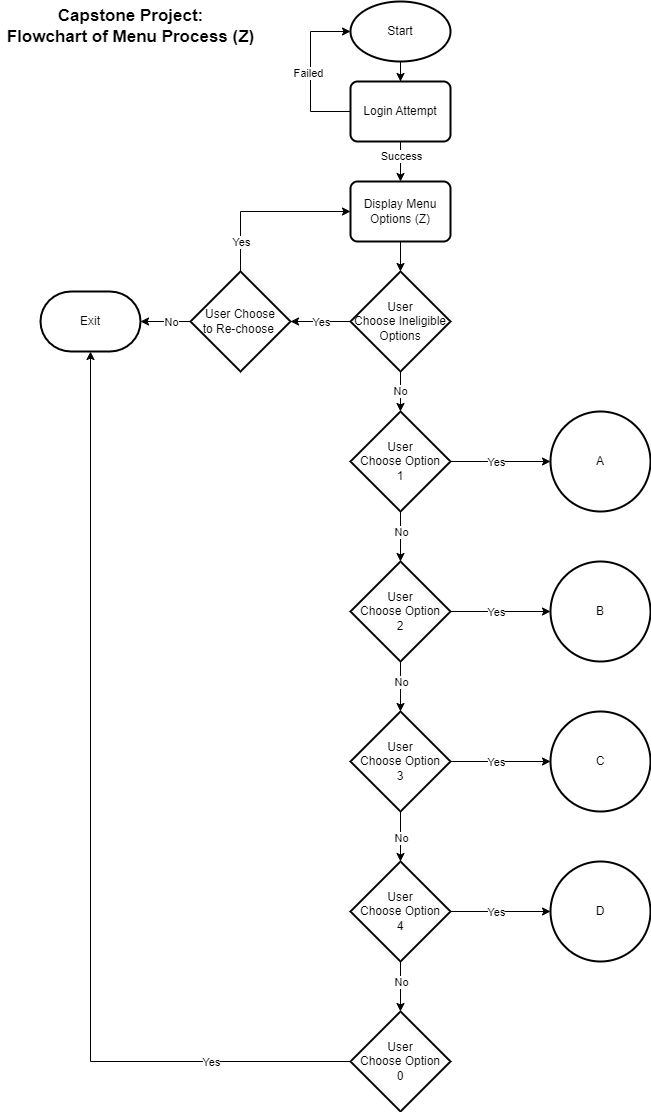

The diagram above was exported from draw.io. Its source (the exported page's mxGraphModel, read from the mxfile embedded in the PNG):
<mxGraphModel dx="989" dy="509" grid="1" gridSize="10" guides="1" tooltips="1" connect="1" arrows="1" fold="1" page="1" pageScale="1" pageWidth="827" pageHeight="1169" background="#ffffff" math="0" shadow="0">
  <root>
    <mxCell id="WIyWlLk6GJQsqaUBKTNV-0" />
    <mxCell id="WIyWlLk6GJQsqaUBKTNV-1" parent="WIyWlLk6GJQsqaUBKTNV-0" />
    <mxCell id="XUAxW5kweRoRz6ywOuOh-2" value="" style="edgeStyle=orthogonalEdgeStyle;rounded=0;orthogonalLoop=1;jettySize=auto;html=1;" edge="1" parent="WIyWlLk6GJQsqaUBKTNV-1" source="XUAxW5kweRoRz6ywOuOh-0" target="XUAxW5kweRoRz6ywOuOh-1">
      <mxGeometry relative="1" as="geometry" />
    </mxCell>
    <mxCell id="XUAxW5kweRoRz6ywOuOh-0" value="Start" style="strokeWidth=2;html=1;shape=mxgraph.flowchart.start_1;whiteSpace=wrap;" vertex="1" parent="WIyWlLk6GJQsqaUBKTNV-1">
      <mxGeometry x="360" y="40" width="100" height="60" as="geometry" />
    </mxCell>
    <mxCell id="XUAxW5kweRoRz6ywOuOh-7" value="" style="edgeStyle=orthogonalEdgeStyle;rounded=0;orthogonalLoop=1;jettySize=auto;html=1;" edge="1" parent="WIyWlLk6GJQsqaUBKTNV-1" source="XUAxW5kweRoRz6ywOuOh-1" target="XUAxW5kweRoRz6ywOuOh-6">
      <mxGeometry relative="1" as="geometry" />
    </mxCell>
    <mxCell id="XUAxW5kweRoRz6ywOuOh-8" value="Success" style="edgeLabel;html=1;align=center;verticalAlign=middle;resizable=0;points=[];" vertex="1" connectable="0" parent="XUAxW5kweRoRz6ywOuOh-7">
      <mxGeometry x="0.309" relative="1" as="geometry">
        <mxPoint y="-12" as="offset" />
      </mxGeometry>
    </mxCell>
    <mxCell id="XUAxW5kweRoRz6ywOuOh-1" value="Login Attempt" style="rounded=1;whiteSpace=wrap;html=1;absoluteArcSize=1;arcSize=14;strokeWidth=2;" vertex="1" parent="WIyWlLk6GJQsqaUBKTNV-1">
      <mxGeometry x="360" y="120" width="100" height="60" as="geometry" />
    </mxCell>
    <mxCell id="XUAxW5kweRoRz6ywOuOh-4" style="edgeStyle=orthogonalEdgeStyle;rounded=0;orthogonalLoop=1;jettySize=auto;html=1;entryX=0;entryY=0.5;entryDx=0;entryDy=0;entryPerimeter=0;exitX=0;exitY=0.5;exitDx=0;exitDy=0;" edge="1" parent="WIyWlLk6GJQsqaUBKTNV-1" source="XUAxW5kweRoRz6ywOuOh-1" target="XUAxW5kweRoRz6ywOuOh-0">
      <mxGeometry relative="1" as="geometry">
        <Array as="points">
          <mxPoint x="320" y="150" />
          <mxPoint x="320" y="70" />
        </Array>
      </mxGeometry>
    </mxCell>
    <mxCell id="XUAxW5kweRoRz6ywOuOh-5" value="Failed" style="edgeLabel;html=1;align=center;verticalAlign=middle;resizable=0;points=[];" vertex="1" connectable="0" parent="XUAxW5kweRoRz6ywOuOh-4">
      <mxGeometry x="-0.0175" y="3" relative="1" as="geometry">
        <mxPoint as="offset" />
      </mxGeometry>
    </mxCell>
    <mxCell id="XUAxW5kweRoRz6ywOuOh-6" value="Display Menu Options (Z)" style="rounded=1;whiteSpace=wrap;html=1;absoluteArcSize=1;arcSize=14;strokeWidth=2;" vertex="1" parent="WIyWlLk6GJQsqaUBKTNV-1">
      <mxGeometry x="360" y="220" width="100" height="60" as="geometry" />
    </mxCell>
    <mxCell id="XUAxW5kweRoRz6ywOuOh-12" value="" style="edgeStyle=orthogonalEdgeStyle;rounded=0;hachureGap=4;orthogonalLoop=1;jettySize=auto;html=1;fontFamily=Architects Daughter;fontSource=https%3A%2F%2Ffonts.googleapis.com%2Fcss%3Ffamily%3DArchitects%2BDaughter;" edge="1" parent="WIyWlLk6GJQsqaUBKTNV-1" source="XUAxW5kweRoRz6ywOuOh-9" target="XUAxW5kweRoRz6ywOuOh-11">
      <mxGeometry relative="1" as="geometry" />
    </mxCell>
    <mxCell id="XUAxW5kweRoRz6ywOuOh-15" value="No" style="edgeLabel;html=1;align=center;verticalAlign=middle;resizable=0;points=[];" vertex="1" connectable="0" parent="XUAxW5kweRoRz6ywOuOh-12">
      <mxGeometry x="-0.0611" y="-1" relative="1" as="geometry">
        <mxPoint as="offset" />
      </mxGeometry>
    </mxCell>
    <mxCell id="XUAxW5kweRoRz6ywOuOh-18" value="" style="edgeStyle=orthogonalEdgeStyle;rounded=0;orthogonalLoop=1;jettySize=auto;html=1;" edge="1" parent="WIyWlLk6GJQsqaUBKTNV-1" source="XUAxW5kweRoRz6ywOuOh-9" target="XUAxW5kweRoRz6ywOuOh-17">
      <mxGeometry relative="1" as="geometry" />
    </mxCell>
    <mxCell id="XUAxW5kweRoRz6ywOuOh-19" value="Yes" style="edgeLabel;html=1;align=center;verticalAlign=middle;resizable=0;points=[];" vertex="1" connectable="0" parent="XUAxW5kweRoRz6ywOuOh-18">
      <mxGeometry x="0.0816" relative="1" as="geometry">
        <mxPoint x="2" as="offset" />
      </mxGeometry>
    </mxCell>
    <mxCell id="XUAxW5kweRoRz6ywOuOh-9" value="User&lt;div&gt;Choose Ineligible&lt;/div&gt;&lt;div&gt;Options&lt;/div&gt;" style="strokeWidth=2;html=1;shape=mxgraph.flowchart.decision;whiteSpace=wrap;" vertex="1" parent="WIyWlLk6GJQsqaUBKTNV-1">
      <mxGeometry x="360" y="310" width="100" height="100" as="geometry" />
    </mxCell>
    <mxCell id="XUAxW5kweRoRz6ywOuOh-10" style="edgeStyle=orthogonalEdgeStyle;rounded=0;orthogonalLoop=1;jettySize=auto;html=1;entryX=0.5;entryY=0;entryDx=0;entryDy=0;entryPerimeter=0;" edge="1" parent="WIyWlLk6GJQsqaUBKTNV-1" source="XUAxW5kweRoRz6ywOuOh-6" target="XUAxW5kweRoRz6ywOuOh-9">
      <mxGeometry relative="1" as="geometry" />
    </mxCell>
    <mxCell id="XUAxW5kweRoRz6ywOuOh-14" value="" style="edgeStyle=orthogonalEdgeStyle;rounded=0;orthogonalLoop=1;jettySize=auto;html=1;" edge="1" parent="WIyWlLk6GJQsqaUBKTNV-1" source="XUAxW5kweRoRz6ywOuOh-11" target="XUAxW5kweRoRz6ywOuOh-13">
      <mxGeometry relative="1" as="geometry" />
    </mxCell>
    <mxCell id="XUAxW5kweRoRz6ywOuOh-16" value="Yes" style="edgeLabel;html=1;align=center;verticalAlign=middle;resizable=0;points=[];" vertex="1" connectable="0" parent="XUAxW5kweRoRz6ywOuOh-14">
      <mxGeometry x="-0.0903" y="-3" relative="1" as="geometry">
        <mxPoint y="-3" as="offset" />
      </mxGeometry>
    </mxCell>
    <mxCell id="XUAxW5kweRoRz6ywOuOh-29" value="" style="edgeStyle=orthogonalEdgeStyle;rounded=0;orthogonalLoop=1;jettySize=auto;html=1;" edge="1" parent="WIyWlLk6GJQsqaUBKTNV-1" source="XUAxW5kweRoRz6ywOuOh-11" target="XUAxW5kweRoRz6ywOuOh-27">
      <mxGeometry relative="1" as="geometry" />
    </mxCell>
    <mxCell id="XUAxW5kweRoRz6ywOuOh-30" value="No" style="edgeLabel;html=1;align=center;verticalAlign=middle;resizable=0;points=[];" vertex="1" connectable="0" parent="XUAxW5kweRoRz6ywOuOh-29">
      <mxGeometry x="0.024" y="2" relative="1" as="geometry">
        <mxPoint x="-2" y="-6" as="offset" />
      </mxGeometry>
    </mxCell>
    <mxCell id="XUAxW5kweRoRz6ywOuOh-11" value="User&lt;div&gt;Choose Option&lt;/div&gt;&lt;div&gt;1&lt;/div&gt;" style="strokeWidth=2;html=1;shape=mxgraph.flowchart.decision;whiteSpace=wrap;" vertex="1" parent="WIyWlLk6GJQsqaUBKTNV-1">
      <mxGeometry x="360" y="450" width="100" height="100" as="geometry" />
    </mxCell>
    <mxCell id="XUAxW5kweRoRz6ywOuOh-13" value="A" style="strokeWidth=2;html=1;shape=mxgraph.flowchart.start_2;whiteSpace=wrap;" vertex="1" parent="WIyWlLk6GJQsqaUBKTNV-1">
      <mxGeometry x="560" y="450" width="100" height="100" as="geometry" />
    </mxCell>
    <mxCell id="XUAxW5kweRoRz6ywOuOh-20" style="edgeStyle=orthogonalEdgeStyle;rounded=0;orthogonalLoop=1;jettySize=auto;html=1;entryX=0;entryY=0.5;entryDx=0;entryDy=0;exitX=0.5;exitY=0;exitDx=0;exitDy=0;exitPerimeter=0;" edge="1" parent="WIyWlLk6GJQsqaUBKTNV-1" source="XUAxW5kweRoRz6ywOuOh-17" target="XUAxW5kweRoRz6ywOuOh-6">
      <mxGeometry relative="1" as="geometry">
        <mxPoint x="250" y="330" as="sourcePoint" />
        <Array as="points">
          <mxPoint x="250" y="250" />
        </Array>
      </mxGeometry>
    </mxCell>
    <mxCell id="XUAxW5kweRoRz6ywOuOh-21" value="Yes" style="edgeLabel;html=1;align=center;verticalAlign=middle;resizable=0;points=[];" vertex="1" connectable="0" parent="XUAxW5kweRoRz6ywOuOh-20">
      <mxGeometry x="0.1392" relative="1" as="geometry">
        <mxPoint x="-37" y="30" as="offset" />
      </mxGeometry>
    </mxCell>
    <mxCell id="XUAxW5kweRoRz6ywOuOh-23" value="" style="edgeStyle=orthogonalEdgeStyle;rounded=0;orthogonalLoop=1;jettySize=auto;html=1;" edge="1" parent="WIyWlLk6GJQsqaUBKTNV-1" source="XUAxW5kweRoRz6ywOuOh-17" target="XUAxW5kweRoRz6ywOuOh-22">
      <mxGeometry relative="1" as="geometry" />
    </mxCell>
    <mxCell id="XUAxW5kweRoRz6ywOuOh-24" value="No" style="edgeLabel;html=1;align=center;verticalAlign=middle;resizable=0;points=[];" vertex="1" connectable="0" parent="XUAxW5kweRoRz6ywOuOh-23">
      <mxGeometry x="0.0362" relative="1" as="geometry">
        <mxPoint x="6" as="offset" />
      </mxGeometry>
    </mxCell>
    <mxCell id="XUAxW5kweRoRz6ywOuOh-17" value="User Choose&lt;div&gt;to Re-choose&amp;nbsp;&lt;/div&gt;" style="strokeWidth=2;html=1;shape=mxgraph.flowchart.decision;whiteSpace=wrap;" vertex="1" parent="WIyWlLk6GJQsqaUBKTNV-1">
      <mxGeometry x="200" y="310" width="100" height="100" as="geometry" />
    </mxCell>
    <mxCell id="XUAxW5kweRoRz6ywOuOh-22" value="Exit" style="strokeWidth=2;html=1;shape=mxgraph.flowchart.terminator;whiteSpace=wrap;" vertex="1" parent="WIyWlLk6GJQsqaUBKTNV-1">
      <mxGeometry x="50" y="330" width="100" height="60" as="geometry" />
    </mxCell>
    <mxCell id="XUAxW5kweRoRz6ywOuOh-25" value="" style="edgeStyle=orthogonalEdgeStyle;rounded=0;orthogonalLoop=1;jettySize=auto;html=1;" edge="1" parent="WIyWlLk6GJQsqaUBKTNV-1" source="XUAxW5kweRoRz6ywOuOh-27" target="XUAxW5kweRoRz6ywOuOh-28">
      <mxGeometry relative="1" as="geometry" />
    </mxCell>
    <mxCell id="XUAxW5kweRoRz6ywOuOh-26" value="Yes" style="edgeLabel;html=1;align=center;verticalAlign=middle;resizable=0;points=[];" vertex="1" connectable="0" parent="XUAxW5kweRoRz6ywOuOh-25">
      <mxGeometry x="-0.0903" y="-3" relative="1" as="geometry">
        <mxPoint y="-3" as="offset" />
      </mxGeometry>
    </mxCell>
    <mxCell id="XUAxW5kweRoRz6ywOuOh-27" value="User&lt;div&gt;Choose Option&lt;/div&gt;&lt;div&gt;2&lt;/div&gt;" style="strokeWidth=2;html=1;shape=mxgraph.flowchart.decision;whiteSpace=wrap;" vertex="1" parent="WIyWlLk6GJQsqaUBKTNV-1">
      <mxGeometry x="360" y="600" width="100" height="100" as="geometry" />
    </mxCell>
    <mxCell id="XUAxW5kweRoRz6ywOuOh-28" value="B" style="strokeWidth=2;html=1;shape=mxgraph.flowchart.start_2;whiteSpace=wrap;" vertex="1" parent="WIyWlLk6GJQsqaUBKTNV-1">
      <mxGeometry x="560" y="600" width="100" height="100" as="geometry" />
    </mxCell>
    <mxCell id="XUAxW5kweRoRz6ywOuOh-31" value="" style="edgeStyle=orthogonalEdgeStyle;rounded=0;orthogonalLoop=1;jettySize=auto;html=1;exitX=0.5;exitY=1;exitDx=0;exitDy=0;exitPerimeter=0;" edge="1" parent="WIyWlLk6GJQsqaUBKTNV-1" target="XUAxW5kweRoRz6ywOuOh-35" source="XUAxW5kweRoRz6ywOuOh-27">
      <mxGeometry relative="1" as="geometry">
        <mxPoint x="410" y="750" as="sourcePoint" />
      </mxGeometry>
    </mxCell>
    <mxCell id="XUAxW5kweRoRz6ywOuOh-32" value="No" style="edgeLabel;html=1;align=center;verticalAlign=middle;resizable=0;points=[];" vertex="1" connectable="0" parent="XUAxW5kweRoRz6ywOuOh-31">
      <mxGeometry x="0.024" y="2" relative="1" as="geometry">
        <mxPoint x="-2" y="-6" as="offset" />
      </mxGeometry>
    </mxCell>
    <mxCell id="XUAxW5kweRoRz6ywOuOh-33" value="" style="edgeStyle=orthogonalEdgeStyle;rounded=0;orthogonalLoop=1;jettySize=auto;html=1;" edge="1" parent="WIyWlLk6GJQsqaUBKTNV-1" source="XUAxW5kweRoRz6ywOuOh-35" target="XUAxW5kweRoRz6ywOuOh-36">
      <mxGeometry relative="1" as="geometry" />
    </mxCell>
    <mxCell id="XUAxW5kweRoRz6ywOuOh-34" value="Yes" style="edgeLabel;html=1;align=center;verticalAlign=middle;resizable=0;points=[];" vertex="1" connectable="0" parent="XUAxW5kweRoRz6ywOuOh-33">
      <mxGeometry x="-0.0903" y="-3" relative="1" as="geometry">
        <mxPoint y="-3" as="offset" />
      </mxGeometry>
    </mxCell>
    <mxCell id="XUAxW5kweRoRz6ywOuOh-35" value="User&lt;div&gt;Choose Option&lt;/div&gt;&lt;div&gt;3&lt;/div&gt;" style="strokeWidth=2;html=1;shape=mxgraph.flowchart.decision;whiteSpace=wrap;" vertex="1" parent="WIyWlLk6GJQsqaUBKTNV-1">
      <mxGeometry x="360" y="750" width="100" height="100" as="geometry" />
    </mxCell>
    <mxCell id="XUAxW5kweRoRz6ywOuOh-36" value="C" style="strokeWidth=2;html=1;shape=mxgraph.flowchart.start_2;whiteSpace=wrap;" vertex="1" parent="WIyWlLk6GJQsqaUBKTNV-1">
      <mxGeometry x="560" y="750" width="100" height="100" as="geometry" />
    </mxCell>
    <mxCell id="XUAxW5kweRoRz6ywOuOh-37" value="" style="edgeStyle=orthogonalEdgeStyle;rounded=0;orthogonalLoop=1;jettySize=auto;html=1;exitX=0.5;exitY=1;exitDx=0;exitDy=0;exitPerimeter=0;" edge="1" parent="WIyWlLk6GJQsqaUBKTNV-1" target="XUAxW5kweRoRz6ywOuOh-41" source="XUAxW5kweRoRz6ywOuOh-35">
      <mxGeometry relative="1" as="geometry">
        <mxPoint x="410" y="930" as="sourcePoint" />
      </mxGeometry>
    </mxCell>
    <mxCell id="XUAxW5kweRoRz6ywOuOh-38" value="No" style="edgeLabel;html=1;align=center;verticalAlign=middle;resizable=0;points=[];" vertex="1" connectable="0" parent="XUAxW5kweRoRz6ywOuOh-37">
      <mxGeometry x="0.024" y="2" relative="1" as="geometry">
        <mxPoint x="-2" as="offset" />
      </mxGeometry>
    </mxCell>
    <mxCell id="XUAxW5kweRoRz6ywOuOh-39" value="" style="edgeStyle=orthogonalEdgeStyle;rounded=0;orthogonalLoop=1;jettySize=auto;html=1;" edge="1" parent="WIyWlLk6GJQsqaUBKTNV-1" source="XUAxW5kweRoRz6ywOuOh-41" target="XUAxW5kweRoRz6ywOuOh-42">
      <mxGeometry relative="1" as="geometry" />
    </mxCell>
    <mxCell id="XUAxW5kweRoRz6ywOuOh-40" value="Yes" style="edgeLabel;html=1;align=center;verticalAlign=middle;resizable=0;points=[];" vertex="1" connectable="0" parent="XUAxW5kweRoRz6ywOuOh-39">
      <mxGeometry x="-0.0903" y="-3" relative="1" as="geometry">
        <mxPoint y="-3" as="offset" />
      </mxGeometry>
    </mxCell>
    <mxCell id="XUAxW5kweRoRz6ywOuOh-44" value="" style="edgeStyle=orthogonalEdgeStyle;rounded=0;orthogonalLoop=1;jettySize=auto;html=1;" edge="1" parent="WIyWlLk6GJQsqaUBKTNV-1" source="XUAxW5kweRoRz6ywOuOh-41" target="XUAxW5kweRoRz6ywOuOh-43">
      <mxGeometry relative="1" as="geometry" />
    </mxCell>
    <mxCell id="XUAxW5kweRoRz6ywOuOh-45" value="No" style="edgeLabel;html=1;align=center;verticalAlign=middle;resizable=0;points=[];" vertex="1" connectable="0" parent="XUAxW5kweRoRz6ywOuOh-44">
      <mxGeometry x="-0.4497" y="-1" relative="1" as="geometry">
        <mxPoint x="1" y="6" as="offset" />
      </mxGeometry>
    </mxCell>
    <mxCell id="XUAxW5kweRoRz6ywOuOh-41" value="User&lt;div&gt;Choose Option&lt;/div&gt;&lt;div&gt;4&lt;/div&gt;" style="strokeWidth=2;html=1;shape=mxgraph.flowchart.decision;whiteSpace=wrap;" vertex="1" parent="WIyWlLk6GJQsqaUBKTNV-1">
      <mxGeometry x="360" y="900" width="100" height="100" as="geometry" />
    </mxCell>
    <mxCell id="XUAxW5kweRoRz6ywOuOh-42" value="D" style="strokeWidth=2;html=1;shape=mxgraph.flowchart.start_2;whiteSpace=wrap;" vertex="1" parent="WIyWlLk6GJQsqaUBKTNV-1">
      <mxGeometry x="560" y="900" width="100" height="100" as="geometry" />
    </mxCell>
    <mxCell id="XUAxW5kweRoRz6ywOuOh-46" style="edgeStyle=orthogonalEdgeStyle;rounded=0;orthogonalLoop=1;jettySize=auto;html=1;" edge="1" parent="WIyWlLk6GJQsqaUBKTNV-1" source="XUAxW5kweRoRz6ywOuOh-43" target="XUAxW5kweRoRz6ywOuOh-22">
      <mxGeometry relative="1" as="geometry" />
    </mxCell>
    <mxCell id="XUAxW5kweRoRz6ywOuOh-47" value="Yes" style="edgeLabel;html=1;align=center;verticalAlign=middle;resizable=0;points=[];" vertex="1" connectable="0" parent="XUAxW5kweRoRz6ywOuOh-46">
      <mxGeometry x="-0.788" y="-1" relative="1" as="geometry">
        <mxPoint x="-37" y="1" as="offset" />
      </mxGeometry>
    </mxCell>
    <mxCell id="XUAxW5kweRoRz6ywOuOh-43" value="User&lt;div&gt;Choose Option&lt;/div&gt;&lt;div&gt;0&lt;/div&gt;" style="strokeWidth=2;html=1;shape=mxgraph.flowchart.decision;whiteSpace=wrap;" vertex="1" parent="WIyWlLk6GJQsqaUBKTNV-1">
      <mxGeometry x="360" y="1050" width="100" height="100" as="geometry" />
    </mxCell>
    <mxCell id="XUAxW5kweRoRz6ywOuOh-48" value="Capstone Project:&lt;div style=&quot;font-size: 17px;&quot;&gt;Flowchart of Menu Process (Z)&lt;/div&gt;" style="text;html=1;align=center;verticalAlign=middle;resizable=0;points=[];autosize=1;strokeColor=none;fillColor=none;fontStyle=1;fontSize=17;" vertex="1" parent="WIyWlLk6GJQsqaUBKTNV-1">
      <mxGeometry x="10" y="40" width="260" height="50" as="geometry" />
    </mxCell>
  </root>
</mxGraphModel>